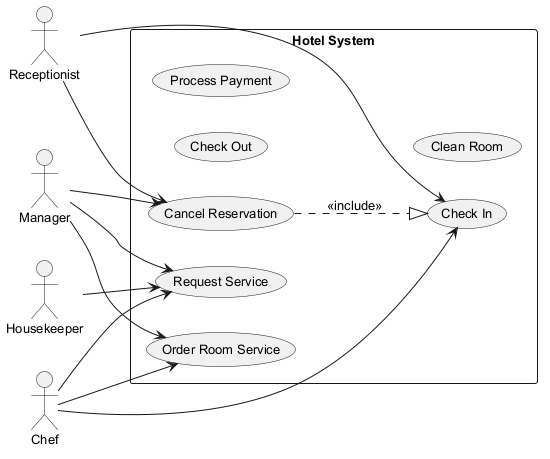

The diagram above was rendered by PlantUML. Its source (embedded in the PNG):
@startuml
skinparam defaultFontSize 13
left to right direction
actor "Housekeeper" as H
actor "Receptionist" as R
actor "Manager" as M
actor "Chef" as C
rectangle "Hotel System" {
  usecase "Cancel Reservation" as UC_CancelReservation
  usecase "Check In" as UC_CheckIn
  usecase "Check Out" as UC_CheckOut
  usecase "Request Service" as UC_RequestService
  usecase "Process Payment" as UC_ProcessPayment
  usecase "Clean Room" as UC_CleanRoom
  usecase "Order Room Service" as UC_OrderRoomService
}
H --> UC_RequestService
R --> UC_CancelReservation
R --> UC_CheckIn
M --> UC_OrderRoomService
M --> UC_CancelReservation
M --> UC_RequestService
C --> UC_OrderRoomService
C --> UC_CheckIn
C --> UC_RequestService
UC_CancelReservation ..|> UC_CheckIn : <<include>>
@enduml